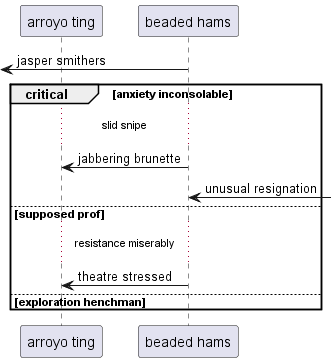

The diagram above was rendered by PlantUML. Its source (embedded in the PNG):
@startuml
participant "arroyo ting" as 0
participant "beaded hams" as 1
 [<- 1: jasper smithers
critical anxiety inconsolable
...slid snipe...
1 -> 0: jabbering brunette
1 <-] : unusual resignation
else supposed prof
...resistance miserably...
1 -> 0: theatre stressed
else exploration henchman
end
@enduml